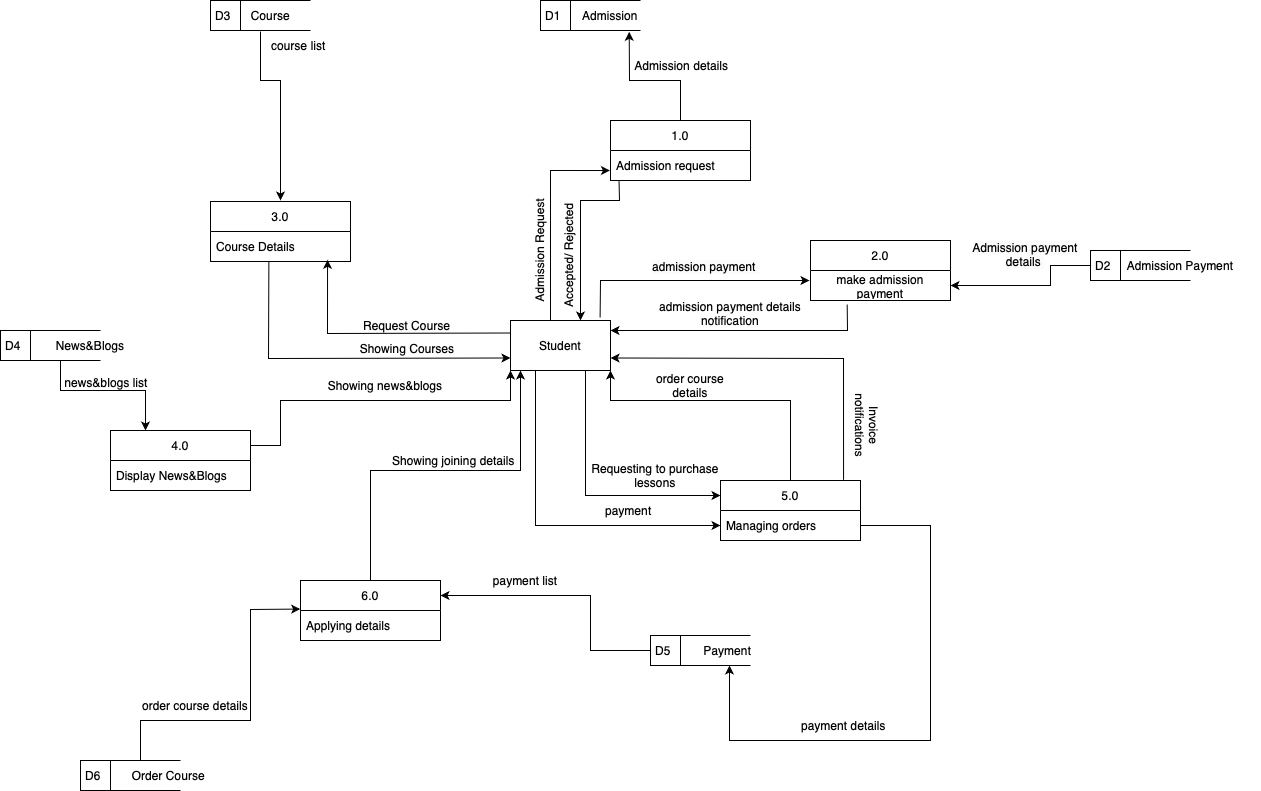

The diagram above was exported from draw.io. Its source (the exported page's mxGraphModel, read from the mxfile embedded in the PNG):
<mxGraphModel dx="2343" dy="2273" grid="1" gridSize="10" guides="1" tooltips="1" connect="1" arrows="1" fold="1" page="1" pageScale="1" pageWidth="827" pageHeight="1169" math="0" shadow="0">
  <root>
    <mxCell id="0" />
    <mxCell id="1" parent="0" />
    <mxCell id="bGgTQ305SSZ6imHokN2v-1" value="D1" style="html=1;dashed=0;whiteSpace=wrap;shape=mxgraph.dfd.dataStoreID;align=left;spacingLeft=3;points=[[0,0],[0.5,0],[1,0],[0,0.5],[1,0.5],[0,1],[0.5,1],[1,1]];" vertex="1" parent="1">
      <mxGeometry x="370" y="-80" width="100" height="30" as="geometry" />
    </mxCell>
    <mxCell id="bGgTQ305SSZ6imHokN2v-4" value="Student" style="html=1;dashed=0;whiteSpace=wrap;" vertex="1" parent="1">
      <mxGeometry x="340" y="240" width="100" height="50" as="geometry" />
    </mxCell>
    <mxCell id="bGgTQ305SSZ6imHokN2v-5" value="1.0" style="swimlane;fontStyle=0;childLayout=stackLayout;horizontal=1;startSize=30;horizontalStack=0;resizeParent=1;resizeParentMax=0;resizeLast=0;collapsible=1;marginBottom=0;whiteSpace=wrap;html=1;" vertex="1" parent="1">
      <mxGeometry x="440" y="40" width="140" height="60" as="geometry" />
    </mxCell>
    <mxCell id="bGgTQ305SSZ6imHokN2v-6" value="Admission request" style="text;strokeColor=none;fillColor=none;align=left;verticalAlign=middle;spacingLeft=4;spacingRight=4;overflow=hidden;points=[[0,0.5],[1,0.5]];portConstraint=eastwest;rotatable=0;whiteSpace=wrap;html=1;" vertex="1" parent="bGgTQ305SSZ6imHokN2v-5">
      <mxGeometry y="30" width="140" height="30" as="geometry" />
    </mxCell>
    <mxCell id="bGgTQ305SSZ6imHokN2v-7" value="D3" style="html=1;dashed=0;whiteSpace=wrap;shape=mxgraph.dfd.dataStoreID;align=left;spacingLeft=3;points=[[0,0],[0.5,0],[1,0],[0,0.5],[1,0.5],[0,1],[0.5,1],[1,1]];" vertex="1" parent="1">
      <mxGeometry x="40" y="-80" width="100" height="30" as="geometry" />
    </mxCell>
    <mxCell id="bGgTQ305SSZ6imHokN2v-8" value="D5" style="html=1;dashed=0;whiteSpace=wrap;shape=mxgraph.dfd.dataStoreID;align=left;spacingLeft=3;points=[[0,0],[0.5,0],[1,0],[0,0.5],[1,0.5],[0,1],[0.5,1],[1,1]];" vertex="1" parent="1">
      <mxGeometry x="480" y="555" width="100" height="30" as="geometry" />
    </mxCell>
    <mxCell id="bGgTQ305SSZ6imHokN2v-9" value="D6" style="html=1;dashed=0;whiteSpace=wrap;shape=mxgraph.dfd.dataStoreID;align=left;spacingLeft=3;points=[[0,0],[0.5,0],[1,0],[0,0.5],[1,0.5],[0,1],[0.5,1],[1,1]];" vertex="1" parent="1">
      <mxGeometry x="-90" y="680" width="100" height="30" as="geometry" />
    </mxCell>
    <mxCell id="bGgTQ305SSZ6imHokN2v-10" value="D4" style="html=1;dashed=0;whiteSpace=wrap;shape=mxgraph.dfd.dataStoreID;align=left;spacingLeft=3;points=[[0,0],[0.5,0],[1,0],[0,0.5],[1,0.5],[0,1],[0.5,1],[1,1]];" vertex="1" parent="1">
      <mxGeometry x="-170" y="250" width="100" height="30" as="geometry" />
    </mxCell>
    <mxCell id="bGgTQ305SSZ6imHokN2v-13" value="" style="endArrow=classic;html=1;rounded=0;exitX=0.061;exitY=1.018;exitDx=0;exitDy=0;exitPerimeter=0;" edge="1" parent="1" source="bGgTQ305SSZ6imHokN2v-6">
      <mxGeometry width="50" height="50" relative="1" as="geometry">
        <mxPoint x="650" y="160" as="sourcePoint" />
        <mxPoint x="410" y="240" as="targetPoint" />
        <Array as="points">
          <mxPoint x="449" y="120" />
          <mxPoint x="410" y="120" />
        </Array>
      </mxGeometry>
    </mxCell>
    <mxCell id="bGgTQ305SSZ6imHokN2v-16" value="" style="endArrow=classic;html=1;rounded=0;entryX=0.887;entryY=1.044;entryDx=0;entryDy=0;entryPerimeter=0;exitX=0.5;exitY=0;exitDx=0;exitDy=0;" edge="1" parent="1" source="bGgTQ305SSZ6imHokN2v-5" target="bGgTQ305SSZ6imHokN2v-1">
      <mxGeometry width="50" height="50" relative="1" as="geometry">
        <mxPoint x="270" y="120" as="sourcePoint" />
        <mxPoint x="320" y="70" as="targetPoint" />
        <Array as="points">
          <mxPoint x="510" />
          <mxPoint x="459" />
        </Array>
      </mxGeometry>
    </mxCell>
    <mxCell id="bGgTQ305SSZ6imHokN2v-18" value="Admission" style="text;html=1;strokeColor=none;fillColor=none;align=center;verticalAlign=middle;whiteSpace=wrap;rounded=0;" vertex="1" parent="1">
      <mxGeometry x="380" y="-80" width="120" height="30" as="geometry" />
    </mxCell>
    <mxCell id="bGgTQ305SSZ6imHokN2v-20" value="Admission Request" style="text;html=1;strokeColor=none;fillColor=none;align=center;verticalAlign=middle;whiteSpace=wrap;rounded=0;rotation=270;" vertex="1" parent="1">
      <mxGeometry x="304" y="155" width="130" height="30" as="geometry" />
    </mxCell>
    <mxCell id="bGgTQ305SSZ6imHokN2v-22" value="3.0" style="swimlane;fontStyle=0;childLayout=stackLayout;horizontal=1;startSize=30;horizontalStack=0;resizeParent=1;resizeParentMax=0;resizeLast=0;collapsible=1;marginBottom=0;whiteSpace=wrap;html=1;" vertex="1" parent="1">
      <mxGeometry x="40" y="121" width="140" height="60" as="geometry" />
    </mxCell>
    <mxCell id="bGgTQ305SSZ6imHokN2v-23" value="Course Details" style="text;strokeColor=none;fillColor=none;align=left;verticalAlign=middle;spacingLeft=4;spacingRight=4;overflow=hidden;points=[[0,0.5],[1,0.5]];portConstraint=eastwest;rotatable=0;whiteSpace=wrap;html=1;" vertex="1" parent="bGgTQ305SSZ6imHokN2v-22">
      <mxGeometry y="30" width="140" height="30" as="geometry" />
    </mxCell>
    <mxCell id="bGgTQ305SSZ6imHokN2v-26" value="" style="endArrow=classic;html=1;rounded=0;entryX=0.836;entryY=0.944;entryDx=0;entryDy=0;entryPerimeter=0;exitX=0;exitY=0.25;exitDx=0;exitDy=0;" edge="1" parent="1" source="bGgTQ305SSZ6imHokN2v-4" target="bGgTQ305SSZ6imHokN2v-23">
      <mxGeometry width="50" height="50" relative="1" as="geometry">
        <mxPoint x="380" y="260" as="sourcePoint" />
        <mxPoint x="430" y="210" as="targetPoint" />
        <Array as="points">
          <mxPoint x="157" y="253" />
        </Array>
      </mxGeometry>
    </mxCell>
    <mxCell id="bGgTQ305SSZ6imHokN2v-27" value="" style="endArrow=classic;html=1;rounded=0;entryX=0;entryY=0.75;entryDx=0;entryDy=0;exitX=0.417;exitY=0.989;exitDx=0;exitDy=0;exitPerimeter=0;" edge="1" parent="1" source="bGgTQ305SSZ6imHokN2v-23" target="bGgTQ305SSZ6imHokN2v-4">
      <mxGeometry width="50" height="50" relative="1" as="geometry">
        <mxPoint x="380" y="260" as="sourcePoint" />
        <mxPoint x="430" y="210" as="targetPoint" />
        <Array as="points">
          <mxPoint x="98" y="278" />
        </Array>
      </mxGeometry>
    </mxCell>
    <mxCell id="bGgTQ305SSZ6imHokN2v-28" value="&amp;nbsp;Request Course" style="text;html=1;strokeColor=none;fillColor=none;align=center;verticalAlign=middle;whiteSpace=wrap;rounded=0;" vertex="1" parent="1">
      <mxGeometry x="160" y="230" width="150" height="30" as="geometry" />
    </mxCell>
    <mxCell id="bGgTQ305SSZ6imHokN2v-29" value="Showing Courses" style="text;html=1;strokeColor=none;fillColor=none;align=center;verticalAlign=middle;whiteSpace=wrap;rounded=0;" vertex="1" parent="1">
      <mxGeometry x="147" y="253" width="180" height="30" as="geometry" />
    </mxCell>
    <mxCell id="bGgTQ305SSZ6imHokN2v-30" value="Course&amp;nbsp;" style="text;html=1;strokeColor=none;fillColor=none;align=center;verticalAlign=middle;whiteSpace=wrap;rounded=0;" vertex="1" parent="1">
      <mxGeometry x="57" y="-80" width="90" height="30" as="geometry" />
    </mxCell>
    <mxCell id="bGgTQ305SSZ6imHokN2v-31" value="" style="endArrow=classic;html=1;rounded=0;" edge="1" parent="1">
      <mxGeometry width="50" height="50" relative="1" as="geometry">
        <mxPoint x="90" y="-49" as="sourcePoint" />
        <mxPoint x="110" y="120" as="targetPoint" />
        <Array as="points">
          <mxPoint x="90" />
          <mxPoint x="110" />
        </Array>
      </mxGeometry>
    </mxCell>
    <mxCell id="bGgTQ305SSZ6imHokN2v-40" value="5.0" style="swimlane;fontStyle=0;childLayout=stackLayout;horizontal=1;startSize=30;horizontalStack=0;resizeParent=1;resizeParentMax=0;resizeLast=0;collapsible=1;marginBottom=0;whiteSpace=wrap;html=1;" vertex="1" parent="1">
      <mxGeometry x="550" y="400" width="140" height="60" as="geometry" />
    </mxCell>
    <mxCell id="bGgTQ305SSZ6imHokN2v-41" value="Managing orders" style="text;strokeColor=none;fillColor=none;align=left;verticalAlign=middle;spacingLeft=4;spacingRight=4;overflow=hidden;points=[[0,0.5],[1,0.5]];portConstraint=eastwest;rotatable=0;whiteSpace=wrap;html=1;" vertex="1" parent="bGgTQ305SSZ6imHokN2v-40">
      <mxGeometry y="30" width="140" height="30" as="geometry" />
    </mxCell>
    <mxCell id="bGgTQ305SSZ6imHokN2v-43" value="" style="endArrow=classic;html=1;rounded=0;entryX=0;entryY=0.25;entryDx=0;entryDy=0;exitX=0.75;exitY=1;exitDx=0;exitDy=0;" edge="1" parent="1" source="bGgTQ305SSZ6imHokN2v-4" target="bGgTQ305SSZ6imHokN2v-40">
      <mxGeometry width="50" height="50" relative="1" as="geometry">
        <mxPoint x="380" y="520" as="sourcePoint" />
        <mxPoint x="430" y="470" as="targetPoint" />
        <Array as="points">
          <mxPoint x="415" y="395" />
          <mxPoint x="415" y="415" />
        </Array>
      </mxGeometry>
    </mxCell>
    <mxCell id="bGgTQ305SSZ6imHokN2v-52" value="" style="endArrow=classic;html=1;rounded=0;entryX=1;entryY=1;entryDx=0;entryDy=0;exitX=0.5;exitY=0;exitDx=0;exitDy=0;" edge="1" parent="1" source="bGgTQ305SSZ6imHokN2v-40" target="bGgTQ305SSZ6imHokN2v-4">
      <mxGeometry width="50" height="50" relative="1" as="geometry">
        <mxPoint x="380" y="520" as="sourcePoint" />
        <mxPoint x="430" y="470" as="targetPoint" />
        <Array as="points">
          <mxPoint x="620" y="320" />
          <mxPoint x="440" y="320" />
        </Array>
      </mxGeometry>
    </mxCell>
    <mxCell id="bGgTQ305SSZ6imHokN2v-53" value="Requesting to purchase lessons" style="text;html=1;strokeColor=none;fillColor=none;align=center;verticalAlign=middle;whiteSpace=wrap;rounded=0;rotation=0;" vertex="1" parent="1">
      <mxGeometry x="400" y="380" width="170" height="30" as="geometry" />
    </mxCell>
    <mxCell id="bGgTQ305SSZ6imHokN2v-54" value="order course details" style="text;html=1;strokeColor=none;fillColor=none;align=center;verticalAlign=middle;whiteSpace=wrap;rounded=0;rotation=0;" vertex="1" parent="1">
      <mxGeometry x="480" y="290" width="80" height="30" as="geometry" />
    </mxCell>
    <mxCell id="bGgTQ305SSZ6imHokN2v-55" value="" style="endArrow=classic;html=1;rounded=0;exitX=0.879;exitY=-0.011;exitDx=0;exitDy=0;exitPerimeter=0;entryX=1;entryY=0.75;entryDx=0;entryDy=0;" edge="1" parent="1" source="bGgTQ305SSZ6imHokN2v-40" target="bGgTQ305SSZ6imHokN2v-4">
      <mxGeometry width="50" height="50" relative="1" as="geometry">
        <mxPoint x="750" y="380" as="sourcePoint" />
        <mxPoint x="440" y="290" as="targetPoint" />
        <Array as="points">
          <mxPoint x="673" y="278" />
        </Array>
      </mxGeometry>
    </mxCell>
    <mxCell id="bGgTQ305SSZ6imHokN2v-56" value="" style="endArrow=classic;html=1;rounded=0;entryX=0;entryY=0.5;entryDx=0;entryDy=0;exitX=0.25;exitY=1;exitDx=0;exitDy=0;" edge="1" parent="1" source="bGgTQ305SSZ6imHokN2v-4" target="bGgTQ305SSZ6imHokN2v-41">
      <mxGeometry width="50" height="50" relative="1" as="geometry">
        <mxPoint x="290" y="550" as="sourcePoint" />
        <mxPoint x="300" y="440" as="targetPoint" />
        <Array as="points">
          <mxPoint x="365" y="445" />
        </Array>
      </mxGeometry>
    </mxCell>
    <mxCell id="bGgTQ305SSZ6imHokN2v-57" value="Invoice notifications&lt;div&gt;&amp;nbsp;&lt;/div&gt;" style="text;html=1;strokeColor=none;fillColor=none;align=center;verticalAlign=middle;whiteSpace=wrap;rounded=0;rotation=90;" vertex="1" parent="1">
      <mxGeometry x="650" y="330" width="80" height="30" as="geometry" />
    </mxCell>
    <mxCell id="bGgTQ305SSZ6imHokN2v-58" value="payment&amp;nbsp;" style="text;html=1;strokeColor=none;fillColor=none;align=center;verticalAlign=middle;whiteSpace=wrap;rounded=0;rotation=0;" vertex="1" parent="1">
      <mxGeometry x="420" y="415" width="80" height="30" as="geometry" />
    </mxCell>
    <mxCell id="bGgTQ305SSZ6imHokN2v-59" value="Payment&amp;nbsp;" style="text;html=1;strokeColor=none;fillColor=none;align=center;verticalAlign=middle;whiteSpace=wrap;rounded=0;" vertex="1" parent="1">
      <mxGeometry x="514" y="555" width="90" height="30" as="geometry" />
    </mxCell>
    <mxCell id="bGgTQ305SSZ6imHokN2v-60" value="" style="endArrow=classic;html=1;rounded=0;entryX=0.5;entryY=1;entryDx=0;entryDy=0;exitX=1;exitY=0.5;exitDx=0;exitDy=0;" edge="1" parent="1" source="bGgTQ305SSZ6imHokN2v-41" target="bGgTQ305SSZ6imHokN2v-59">
      <mxGeometry width="50" height="50" relative="1" as="geometry">
        <mxPoint x="800" y="610" as="sourcePoint" />
        <mxPoint x="430" y="740" as="targetPoint" />
        <Array as="points">
          <mxPoint x="760" y="445" />
          <mxPoint x="760" y="660" />
          <mxPoint x="660" y="660" />
          <mxPoint x="559" y="660" />
        </Array>
      </mxGeometry>
    </mxCell>
    <mxCell id="bGgTQ305SSZ6imHokN2v-61" value="6.0" style="swimlane;fontStyle=0;childLayout=stackLayout;horizontal=1;startSize=30;horizontalStack=0;resizeParent=1;resizeParentMax=0;resizeLast=0;collapsible=1;marginBottom=0;whiteSpace=wrap;html=1;" vertex="1" parent="1">
      <mxGeometry x="130" y="500" width="140" height="60" as="geometry" />
    </mxCell>
    <mxCell id="bGgTQ305SSZ6imHokN2v-62" value="Applying details" style="text;strokeColor=none;fillColor=none;align=left;verticalAlign=middle;spacingLeft=4;spacingRight=4;overflow=hidden;points=[[0,0.5],[1,0.5]];portConstraint=eastwest;rotatable=0;whiteSpace=wrap;html=1;" vertex="1" parent="bGgTQ305SSZ6imHokN2v-61">
      <mxGeometry y="30" width="140" height="30" as="geometry" />
    </mxCell>
    <mxCell id="bGgTQ305SSZ6imHokN2v-63" value="4.0" style="swimlane;fontStyle=0;childLayout=stackLayout;horizontal=1;startSize=30;horizontalStack=0;resizeParent=1;resizeParentMax=0;resizeLast=0;collapsible=1;marginBottom=0;whiteSpace=wrap;html=1;" vertex="1" parent="1">
      <mxGeometry x="-60" y="350" width="140" height="60" as="geometry" />
    </mxCell>
    <mxCell id="bGgTQ305SSZ6imHokN2v-64" value="Display News&amp;amp;Blogs" style="text;strokeColor=none;fillColor=none;align=left;verticalAlign=middle;spacingLeft=4;spacingRight=4;overflow=hidden;points=[[0,0.5],[1,0.5]];portConstraint=eastwest;rotatable=0;whiteSpace=wrap;html=1;" vertex="1" parent="bGgTQ305SSZ6imHokN2v-63">
      <mxGeometry y="30" width="140" height="30" as="geometry" />
    </mxCell>
    <mxCell id="bGgTQ305SSZ6imHokN2v-67" value="" style="endArrow=classic;html=1;rounded=0;exitX=0.5;exitY=0;exitDx=0;exitDy=0;" edge="1" parent="1" source="bGgTQ305SSZ6imHokN2v-61">
      <mxGeometry width="50" height="50" relative="1" as="geometry">
        <mxPoint x="380" y="430" as="sourcePoint" />
        <mxPoint x="350" y="290" as="targetPoint" />
        <Array as="points">
          <mxPoint x="200" y="390" />
          <mxPoint x="350" y="390" />
        </Array>
      </mxGeometry>
    </mxCell>
    <mxCell id="bGgTQ305SSZ6imHokN2v-68" value="" style="endArrow=classic;html=1;rounded=0;entryX=0;entryY=1;entryDx=0;entryDy=0;exitX=1;exitY=0.25;exitDx=0;exitDy=0;" edge="1" parent="1" source="bGgTQ305SSZ6imHokN2v-63" target="bGgTQ305SSZ6imHokN2v-4">
      <mxGeometry width="50" height="50" relative="1" as="geometry">
        <mxPoint x="380" y="430" as="sourcePoint" />
        <mxPoint x="430" y="380" as="targetPoint" />
        <Array as="points">
          <mxPoint x="110" y="365" />
          <mxPoint x="110" y="320" />
          <mxPoint x="340" y="320" />
        </Array>
      </mxGeometry>
    </mxCell>
    <mxCell id="bGgTQ305SSZ6imHokN2v-69" value="Showing joining details&amp;nbsp;" style="text;html=1;strokeColor=none;fillColor=none;align=center;verticalAlign=middle;whiteSpace=wrap;rounded=0;" vertex="1" parent="1">
      <mxGeometry x="210" y="365" width="150" height="30" as="geometry" />
    </mxCell>
    <mxCell id="bGgTQ305SSZ6imHokN2v-70" value="Showing news&amp;amp;blogs" style="text;html=1;strokeColor=none;fillColor=none;align=center;verticalAlign=middle;whiteSpace=wrap;rounded=0;" vertex="1" parent="1">
      <mxGeometry x="140" y="290" width="150" height="30" as="geometry" />
    </mxCell>
    <mxCell id="bGgTQ305SSZ6imHokN2v-71" value="" style="endArrow=classic;html=1;rounded=0;entryX=1;entryY=0.25;entryDx=0;entryDy=0;exitX=0;exitY=0.5;exitDx=0;exitDy=0;" edge="1" parent="1" source="bGgTQ305SSZ6imHokN2v-8" target="bGgTQ305SSZ6imHokN2v-61">
      <mxGeometry width="50" height="50" relative="1" as="geometry">
        <mxPoint x="380" y="560" as="sourcePoint" />
        <mxPoint x="430" y="510" as="targetPoint" />
        <Array as="points">
          <mxPoint x="420" y="570" />
          <mxPoint x="420" y="515" />
        </Array>
      </mxGeometry>
    </mxCell>
    <mxCell id="bGgTQ305SSZ6imHokN2v-80" value="Order Course&amp;nbsp;" style="text;html=1;strokeColor=none;fillColor=none;align=center;verticalAlign=middle;whiteSpace=wrap;rounded=0;" vertex="1" parent="1">
      <mxGeometry x="-60" y="680" width="120" height="30" as="geometry" />
    </mxCell>
    <mxCell id="bGgTQ305SSZ6imHokN2v-81" value="News&amp;amp;Blogs" style="text;html=1;strokeColor=none;fillColor=none;align=center;verticalAlign=middle;whiteSpace=wrap;rounded=0;" vertex="1" parent="1">
      <mxGeometry x="-140" y="250" width="120" height="30" as="geometry" />
    </mxCell>
    <mxCell id="bGgTQ305SSZ6imHokN2v-82" value="" style="endArrow=classic;html=1;rounded=0;entryX=-0.002;entryY=-0.048;entryDx=0;entryDy=0;entryPerimeter=0;exitX=0.25;exitY=0;exitDx=0;exitDy=0;" edge="1" parent="1" source="bGgTQ305SSZ6imHokN2v-80" target="bGgTQ305SSZ6imHokN2v-62">
      <mxGeometry width="50" height="50" relative="1" as="geometry">
        <mxPoint x="380" y="560" as="sourcePoint" />
        <mxPoint x="430" y="510" as="targetPoint" />
        <Array as="points">
          <mxPoint x="-30" y="640" />
          <mxPoint x="80" y="640" />
          <mxPoint x="80" y="529" />
        </Array>
      </mxGeometry>
    </mxCell>
    <mxCell id="bGgTQ305SSZ6imHokN2v-83" value="" style="endArrow=classic;html=1;rounded=0;entryX=0.25;entryY=0;entryDx=0;entryDy=0;exitX=0.25;exitY=1;exitDx=0;exitDy=0;" edge="1" parent="1" source="bGgTQ305SSZ6imHokN2v-81" target="bGgTQ305SSZ6imHokN2v-63">
      <mxGeometry width="50" height="50" relative="1" as="geometry">
        <mxPoint x="380" y="430" as="sourcePoint" />
        <mxPoint x="430" y="380" as="targetPoint" />
        <Array as="points">
          <mxPoint x="-110" y="310" />
          <mxPoint x="-25" y="310" />
        </Array>
      </mxGeometry>
    </mxCell>
    <mxCell id="bGgTQ305SSZ6imHokN2v-84" value="payment details&amp;nbsp;" style="text;html=1;strokeColor=none;fillColor=none;align=center;verticalAlign=middle;whiteSpace=wrap;rounded=0;" vertex="1" parent="1">
      <mxGeometry x="620" y="630" width="110" height="30" as="geometry" />
    </mxCell>
    <mxCell id="bGgTQ305SSZ6imHokN2v-85" value="payment list" style="text;html=1;strokeColor=none;fillColor=none;align=center;verticalAlign=middle;whiteSpace=wrap;rounded=0;" vertex="1" parent="1">
      <mxGeometry x="300" y="485" width="110" height="30" as="geometry" />
    </mxCell>
    <mxCell id="bGgTQ305SSZ6imHokN2v-86" value="order course details" style="text;html=1;strokeColor=none;fillColor=none;align=center;verticalAlign=middle;whiteSpace=wrap;rounded=0;" vertex="1" parent="1">
      <mxGeometry x="-30" y="610" width="110" height="30" as="geometry" />
    </mxCell>
    <mxCell id="bGgTQ305SSZ6imHokN2v-87" value="news&amp;amp;blogs list" style="text;html=1;strokeColor=none;fillColor=none;align=center;verticalAlign=middle;whiteSpace=wrap;rounded=0;" vertex="1" parent="1">
      <mxGeometry x="-114" y="287" width="100" height="30" as="geometry" />
    </mxCell>
    <mxCell id="bGgTQ305SSZ6imHokN2v-88" value="course list&amp;nbsp;" style="text;html=1;strokeColor=none;fillColor=none;align=center;verticalAlign=middle;whiteSpace=wrap;rounded=0;" vertex="1" parent="1">
      <mxGeometry x="100" y="-50" width="60" height="30" as="geometry" />
    </mxCell>
    <mxCell id="bGgTQ305SSZ6imHokN2v-89" value="Admission details&amp;nbsp;" style="text;html=1;strokeColor=none;fillColor=none;align=center;verticalAlign=middle;whiteSpace=wrap;rounded=0;" vertex="1" parent="1">
      <mxGeometry x="463" y="-30" width="100" height="30" as="geometry" />
    </mxCell>
    <mxCell id="bGgTQ305SSZ6imHokN2v-91" value="" style="endArrow=classic;html=1;rounded=0;exitX=0.4;exitY=0;exitDx=0;exitDy=0;entryX=-0.004;entryY=0.667;entryDx=0;entryDy=0;entryPerimeter=0;exitPerimeter=0;" edge="1" parent="1" source="bGgTQ305SSZ6imHokN2v-4" target="bGgTQ305SSZ6imHokN2v-6">
      <mxGeometry width="50" height="50" relative="1" as="geometry">
        <mxPoint x="360" y="300" as="sourcePoint" />
        <mxPoint x="380" y="91.99000000000001" as="targetPoint" />
        <Array as="points">
          <mxPoint x="380" y="170" />
          <mxPoint x="380" y="90" />
        </Array>
      </mxGeometry>
    </mxCell>
    <mxCell id="bGgTQ305SSZ6imHokN2v-95" value="&amp;nbsp;Accepted/ Rejected&amp;nbsp;" style="text;html=1;strokeColor=none;fillColor=none;align=center;verticalAlign=middle;whiteSpace=wrap;rounded=0;rotation=270;" vertex="1" parent="1">
      <mxGeometry x="333" y="160" width="130" height="30" as="geometry" />
    </mxCell>
    <mxCell id="bGgTQ305SSZ6imHokN2v-96" value="2.0" style="swimlane;fontStyle=0;childLayout=stackLayout;horizontal=1;startSize=30;horizontalStack=0;resizeParent=1;resizeParentMax=0;resizeLast=0;collapsible=1;marginBottom=0;whiteSpace=wrap;html=1;" vertex="1" parent="1">
      <mxGeometry x="640" y="160" width="140" height="60" as="geometry" />
    </mxCell>
    <mxCell id="bGgTQ305SSZ6imHokN2v-97" value="make admission payment" style="text;strokeColor=none;fillColor=none;align=center;verticalAlign=middle;spacingLeft=4;spacingRight=4;overflow=hidden;points=[[0,0.5],[1,0.5]];portConstraint=eastwest;rotatable=0;whiteSpace=wrap;html=1;" vertex="1" parent="bGgTQ305SSZ6imHokN2v-96">
      <mxGeometry y="30" width="140" height="30" as="geometry" />
    </mxCell>
    <mxCell id="bGgTQ305SSZ6imHokN2v-98" value="D2" style="html=1;dashed=0;whiteSpace=wrap;shape=mxgraph.dfd.dataStoreID;align=left;spacingLeft=3;points=[[0,0],[0.5,0],[1,0],[0,0.5],[1,0.5],[0,1],[0.5,1],[1,1]];" vertex="1" parent="1">
      <mxGeometry x="920" y="170" width="100" height="30" as="geometry" />
    </mxCell>
    <mxCell id="bGgTQ305SSZ6imHokN2v-99" value="Admission Payment" style="text;html=1;strokeColor=none;fillColor=none;align=center;verticalAlign=middle;whiteSpace=wrap;rounded=0;" vertex="1" parent="1">
      <mxGeometry x="930" y="170" width="160" height="30" as="geometry" />
    </mxCell>
    <mxCell id="bGgTQ305SSZ6imHokN2v-100" value="" style="endArrow=classic;html=1;rounded=0;exitX=0.896;exitY=-0.06;exitDx=0;exitDy=0;entryX=-0.004;entryY=0.667;entryDx=0;entryDy=0;entryPerimeter=0;exitPerimeter=0;" edge="1" parent="1" source="bGgTQ305SSZ6imHokN2v-4">
      <mxGeometry width="50" height="50" relative="1" as="geometry">
        <mxPoint x="580" y="350" as="sourcePoint" />
        <mxPoint x="639" y="200" as="targetPoint" />
        <Array as="points">
          <mxPoint x="430" y="200" />
          <mxPoint x="580" y="200" />
        </Array>
      </mxGeometry>
    </mxCell>
    <mxCell id="bGgTQ305SSZ6imHokN2v-101" value="" style="endArrow=classic;html=1;rounded=0;exitX=0.262;exitY=1.135;exitDx=0;exitDy=0;entryX=1;entryY=0.2;entryDx=0;entryDy=0;exitPerimeter=0;entryPerimeter=0;" edge="1" parent="1" source="bGgTQ305SSZ6imHokN2v-97" target="bGgTQ305SSZ6imHokN2v-4">
      <mxGeometry width="50" height="50" relative="1" as="geometry">
        <mxPoint x="400" y="260" as="sourcePoint" />
        <mxPoint x="459" y="110" as="targetPoint" />
        <Array as="points">
          <mxPoint x="677" y="250" />
          <mxPoint x="590" y="250" />
          <mxPoint x="530" y="250" />
        </Array>
      </mxGeometry>
    </mxCell>
    <mxCell id="bGgTQ305SSZ6imHokN2v-102" value="" style="endArrow=classic;html=1;rounded=0;exitX=0;exitY=0.5;exitDx=0;exitDy=0;entryX=1;entryY=0.5;entryDx=0;entryDy=0;" edge="1" parent="1" source="bGgTQ305SSZ6imHokN2v-98" target="bGgTQ305SSZ6imHokN2v-97">
      <mxGeometry width="50" height="50" relative="1" as="geometry">
        <mxPoint x="687" y="234" as="sourcePoint" />
        <mxPoint x="450" y="260" as="targetPoint" />
        <Array as="points">
          <mxPoint x="880" y="185" />
          <mxPoint x="880" y="205" />
        </Array>
      </mxGeometry>
    </mxCell>
    <mxCell id="bGgTQ305SSZ6imHokN2v-103" value="&lt;span style=&quot;caret-color: rgb(0, 0, 0); color: rgb(0, 0, 0); font-family: Helvetica; font-size: 12px; font-style: normal; font-variant-caps: normal; font-weight: 400; letter-spacing: normal; text-indent: 0px; text-transform: none; white-space: normal; word-spacing: 0px; -webkit-text-stroke-width: 0px; background-color: rgb(251, 251, 251); text-decoration: none; float: none; display: inline !important;&quot;&gt;Admission payment details&amp;nbsp;&lt;/span&gt;" style="text;whiteSpace=wrap;html=1;align=center;" vertex="1" parent="1">
      <mxGeometry x="790" y="154" width="130" height="40" as="geometry" />
    </mxCell>
    <mxCell id="bGgTQ305SSZ6imHokN2v-104" value="&lt;span style=&quot;caret-color: rgb(0, 0, 0); color: rgb(0, 0, 0); font-family: Helvetica; font-size: 12px; font-style: normal; font-variant-caps: normal; font-weight: 400; letter-spacing: normal; orphans: auto; text-align: center; text-indent: 0px; text-transform: none; white-space: normal; widows: auto; word-spacing: 0px; -webkit-text-stroke-width: 0px; background-color: rgb(251, 251, 251); text-decoration: none; display: inline !important; float: none;&quot;&gt;admission payment&amp;nbsp;&lt;/span&gt;" style="text;whiteSpace=wrap;html=1;" vertex="1" parent="1">
      <mxGeometry x="480" y="173" width="110" height="40" as="geometry" />
    </mxCell>
    <mxCell id="bGgTQ305SSZ6imHokN2v-105" value="&lt;div style=&quot;text-align: center;&quot;&gt;admission payment details notification&lt;/div&gt;" style="text;whiteSpace=wrap;html=1;" vertex="1" parent="1">
      <mxGeometry x="474" y="213" width="170" height="40" as="geometry" />
    </mxCell>
  </root>
</mxGraphModel>